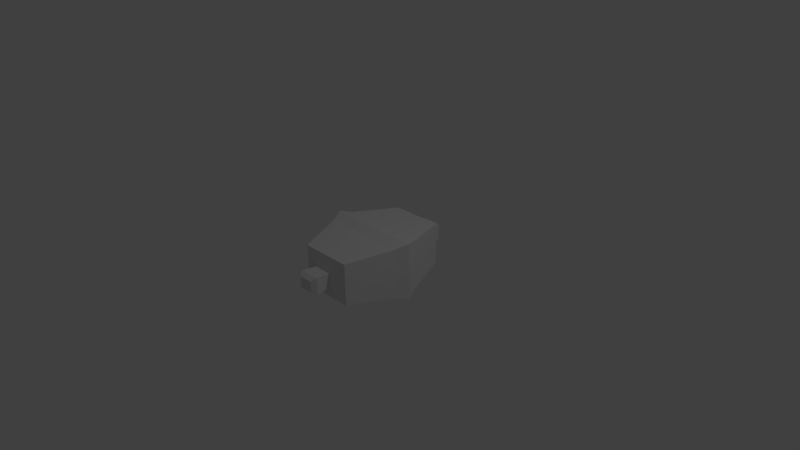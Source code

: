 # Source: LoosePacket.blend  (saved by Blender 2.74.0; exported with 4.5.12 LTS)
import bpy
from mathutils import Matrix  # noqa: F401  (used for matrix-valued properties, if any)

bpy.ops.wm.read_factory_settings(use_empty=True)
scene = bpy.context.scene
scene.name = 'Scene'

# ---- collections
col_collection_1 = bpy.data.collections.new('Collection 1'); scene.collection.children.link(col_collection_1)

# ---- materials (node trees are filled in below, after node groups)
mat_material_001 = bpy.data.materials.new('Material.001')
mat_material_001.alpha_threshold = 0.0
mat_material_001.use_transparent_shadow = False
mat_material_001.roughness = 0.5

# ---- material node trees

# ---- world
world_world = bpy.data.worlds.new('World'); scene.world = world_world
world_world.color = (0.05088, 0.05088, 0.05088)
world_world.use_sun_shadow = False
world_world.sun_shadow_jitter_overblur = 0.0
world_world.cycles.sampling_method = 'MANUAL'
world_world.cycles.sample_map_resolution = 256

# ---- cameras
cam_camera = bpy.data.cameras.new('Camera')
cam_camera.clip_end = 100.0
cam_camera.lens = 35.0
cam_camera.sensor_width = 32.0
cam_camera.sensor_height = 18.0
cam_camera.ortho_scale = 7.314
cam_camera.dof.focus_distance = 0.0
cam_camera.dof.aperture_fstop = 128.0

# ---- lights
light_lamp = bpy.data.lights.new('Lamp', 'POINT')
light_lamp.transmission_factor = 0.0
light_lamp.cutoff_distance = 30.0
light_lamp.energy = 100.0
light_lamp.shadow_buffer_clip_start = 1.001
light_lamp.shadow_soft_size = 0.1
light_lamp.shadow_maximum_resolution = 0.006
light_lamp.use_absolute_resolution = True
light_lamp.cycles.use_multiple_importance_sampling = False

# ---- meshes
me_cube = bpy.data.meshes.new('Cube')
me_cube.from_pydata([(0.3558, -0.7791, 0.284), (0.3558, -0.7791, -0.284), (-0.3558, -0.7791, -0.284), (-0.3558, -0.7791, 0.284), (0.1225, -0.8315, 0.09774), (0.1225, -0.8315, -0.09774), (-0.1225, -0.8315, 0.09774), (-0.1225, -0.8315, -0.09774), (0.1431, -1.04, 0.1142), (0.1431, -1.04, -0.1142), (-0.1431, -1.04, 0.1142), (-0.1431, -1.04, -0.1142), (0.09619, -1.103, 0.07677), (0.09619, -1.103, -0.07677), (-0.09619, -1.103, 0.07677), (-0.09619, -1.103, -0.07677), (0.5812, -0.1654, 0.3465), (0.5812, -0.1654, -0.3465), (-0.5812, -0.1654, -0.3465), (-0.5812, -0.1654, 0.3465), (0.3558, 0.7791, 0.284), (0.3558, 0.7791, -0.284), (-0.3558, 0.7791, -0.284), (-0.3558, 0.7791, 0.284), (0.1225, 0.8315, 0.09774), (0.1225, 0.8315, -0.09774), (-0.1225, 0.8315, 0.09774), (-0.1225, 0.8315, -0.09774), (0.1431, 1.04, 0.1142), (0.1431, 1.04, -0.1142), (-0.1431, 1.04, 0.1142), (-0.1431, 1.04, -0.1142), (0.09619, 1.103, 0.07677), (0.09619, 1.103, -0.07677), (-0.09619, 1.103, 0.07677), (-0.09619, 1.103, -0.07677), (0.6555, 0.0, 0.3908), (0.6555, 0.0, -0.3908), (-0.6555, 0.0, -0.3908), (-0.6555, 0.0, 0.3908), (0.5812, 0.1654, 0.3465), (0.5812, 0.1654, -0.3465), (-0.5812, 0.1654, -0.3465), (-0.5812, 0.1654, 0.3465)], [], [(6, 7, 11, 10), (16, 0, 1, 17), (17, 1, 2, 18), (18, 2, 3, 19), (16, 36, 39, 19), (4, 5, 1, 0), (6, 4, 0, 3), (5, 7, 2, 1), (7, 6, 3, 2), (10, 11, 15, 14), (7, 5, 9, 11), (4, 6, 10, 8), (5, 4, 8, 9), (12, 14, 15, 13), (11, 9, 13, 15), (8, 10, 14, 12), (9, 8, 12, 13), (0, 16, 19, 3), (38, 18, 19, 39), (37, 17, 18, 38), (36, 16, 17, 37), (26, 30, 31, 27), (40, 41, 21, 20), (41, 42, 22, 21), (42, 43, 23, 22), (40, 43, 39, 36), (24, 20, 21, 25), (26, 23, 20, 24), (25, 21, 22, 27), (27, 22, 23, 26), (30, 34, 35, 31), (27, 31, 29, 25), (24, 28, 30, 26), (25, 29, 28, 24), (32, 33, 35, 34), (31, 35, 33, 29), (28, 32, 34, 30), (29, 33, 32, 28), (20, 23, 43, 40), (38, 39, 43, 42), (37, 38, 42, 41), (36, 37, 41, 40)])
_uv = me_cube.uv_layers.new(name='UVMap')
_uv.uv.foreach_set('vector', [0.9035, 0.5704, 0.9035, 0.5077, 0.8366, 0.5025, 0.8366, 0.5757, 0.697, 0.4877, 0.5003, 0.4676, 0.5003, 0.2856, 0.697, 0.2656, 0.303, 0.8174, 0.4997, 0.7452, 0.4997, 0.5171, 0.303, 0.4449, 0.697, 0.01449, 0.5003, 0.03454, 0.5003, 0.2166, 0.697, 0.2366, 0.303, 0.3966, 0.25, 0.4205, 0.25, 0.0002818, 0.303, 0.02411, 0.5751, 0.7447, 0.5751, 0.8074, 0.5003, 0.8671, 0.5003, 0.6851, 0.6536, 0.7447, 0.5751, 0.7447, 0.5003, 0.6851, 0.7283, 0.6851, 0.5751, 0.8074, 0.6536, 0.8074, 0.7283, 0.8671, 0.5003, 0.8671, 0.6536, 0.8074, 0.6536, 0.7447, 0.7283, 0.6851, 0.7283, 0.8671, 0.8366, 0.5757, 0.8366, 0.5025, 0.8165, 0.5145, 0.8165, 0.5637, 0.8159, 0.5876, 0.8159, 0.5091, 0.749, 0.5025, 0.749, 0.5942, 0.7289, 0.6799, 0.7289, 0.6014, 0.7958, 0.5948, 0.7958, 0.6865, 0.8165, 0.718, 0.8165, 0.6553, 0.8834, 0.65, 0.8834, 0.7232, 0.8782, 0.8468, 0.8165, 0.8468, 0.8165, 0.7976, 0.8782, 0.7976, 0.749, 0.5942, 0.749, 0.5025, 0.7289, 0.5175, 0.7289, 0.5792, 0.7958, 0.6865, 0.7958, 0.5948, 0.8159, 0.6098, 0.8159, 0.6715, 0.8834, 0.7232, 0.8834, 0.65, 0.9035, 0.662, 0.9035, 0.7112, 0.4997, 0.3244, 0.303, 0.3966, 0.303, 0.02411, 0.4997, 0.09634, 0.75, 0.0002818, 0.697, 0.01449, 0.697, 0.2366, 0.75, 0.2508, 0.25, 0.8412, 0.303, 0.8174, 0.303, 0.4449, 0.25, 0.421, 0.75, 0.5019, 0.697, 0.4877, 0.697, 0.2656, 0.75, 0.2514, 0.8165, 0.6442, 0.8834, 0.6495, 0.8834, 0.5762, 0.8165, 0.5815, 0.803, 0.4877, 0.803, 0.2656, 0.9997, 0.2856, 0.9997, 0.4676, 0.197, 0.8174, 0.197, 0.4449, 0.0002818, 0.5171, 0.0002818, 0.7452, 0.803, 0.01449, 0.803, 0.2366, 0.9997, 0.2166, 0.9997, 0.03454, 0.197, 0.3966, 0.197, 0.02411, 0.25, 0.0002818, 0.25, 0.4205, 0.5751, 0.5622, 0.5003, 0.5025, 0.5003, 0.6845, 0.5751, 0.6248, 0.6536, 0.5622, 0.7283, 0.5025, 0.5003, 0.5025, 0.5751, 0.5622, 0.5751, 0.6248, 0.5003, 0.6845, 0.7283, 0.6845, 0.6536, 0.6248, 0.6536, 0.6248, 0.7283, 0.6845, 0.7283, 0.5025, 0.6536, 0.5622, 0.8834, 0.6495, 0.9035, 0.6375, 0.9035, 0.5882, 0.8834, 0.5762, 0.8159, 0.786, 0.749, 0.7794, 0.749, 0.8711, 0.8159, 0.8645, 0.8159, 0.7722, 0.749, 0.7788, 0.749, 0.6871, 0.8159, 0.6937, 0.8165, 0.7291, 0.8834, 0.7238, 0.8834, 0.797, 0.8165, 0.7917, 0.06194, 0.891, 0.06194, 0.8418, 0.0002818, 0.8418, 0.0002818, 0.891, 0.749, 0.7794, 0.7289, 0.7944, 0.7289, 0.8561, 0.749, 0.8711, 0.749, 0.7788, 0.7289, 0.7638, 0.7289, 0.7021, 0.749, 0.6871, 0.8834, 0.7238, 0.9035, 0.7358, 0.9035, 0.785, 0.8834, 0.797, 0.0002818, 0.3244, 0.0002818, 0.09634, 0.197, 0.02411, 0.197, 0.3966, 0.75, 0.0002818, 0.75, 0.2508, 0.803, 0.2366, 0.803, 0.01449, 0.25, 0.8412, 0.25, 0.421, 0.197, 0.4449, 0.197, 0.8174, 0.75, 0.5019, 0.75, 0.2514, 0.803, 0.2656, 0.803, 0.4877])
me_cube.materials.append(mat_material_001)
me_cube.use_remesh_preserve_volume = False
me_cube.use_remesh_preserve_attributes = False
me_cube.use_mirror_vertex_groups = False
me_cube.use_paint_bone_selection = False
me_cube.use_paint_mask = True
me_cube.update()

# ---- objects
ob_packet = bpy.data.objects.new('Packet', me_cube)
ob_lamp = bpy.data.objects.new('Lamp', light_lamp)
ob_camera = bpy.data.objects.new('Camera', cam_camera)

# ---- transforms, parenting, visibility, modifiers, constraints
ob_packet.location = (0.0, 0.0, 0.0)
ob_packet.lock_rotations_4d = False
ob_packet.empty_display_type = 'ARROWS'
ob_packet.lineart.crease_threshold = 0.0
ob_lamp.location = (4.076, 1.005, 5.904)
ob_lamp.rotation_euler = (0.6503, 0.05522, 1.866)
ob_lamp.lock_rotations_4d = False
ob_lamp.empty_display_type = 'ARROWS'
ob_lamp.color = (0.0, 0.0, 0.0, 0.0)
ob_lamp.lineart.crease_threshold = 0.0
ob_camera.location = (7.481, -6.508, 5.344)
ob_camera.rotation_euler = (1.109, 0.01082, 0.8149)
ob_camera.lock_rotations_4d = False
ob_camera.empty_display_type = 'ARROWS'
ob_camera.color = (0.0, 0.0, 0.0, 0.0)
ob_camera.display_type = 'WIRE'
ob_camera.lineart.crease_threshold = 0.0

# ---- collection membership
col_collection_1.objects.link(ob_packet)
col_collection_1.objects.link(ob_lamp)
col_collection_1.objects.link(ob_camera)

# ---- scene / render settings (as saved in the file)
scene.camera = ob_camera
scene.frame_start = 1; scene.frame_end = 250; scene.frame_set(1)
scene.render.engine = 'BLENDER_EEVEE_NEXT'
scene.render.resolution_percentage = 50
scene.render.dither_intensity = 0.0
scene.cycles.use_denoising = False
scene.cycles.samples = 10
scene.cycles.sampling_pattern = 'TABULATED_SOBOL'
scene.cycles.light_sampling_threshold = 0.0
scene.cycles.use_adaptive_sampling = False
scene.cycles.use_light_tree = False
scene.cycles.blur_glossy = 0.0
scene.cycles.pixel_filter_type = 'GAUSSIAN'
scene.cycles.sample_clamp_indirect = 0.0
scene.view_settings.view_transform = 'Standard'
bpy.context.view_layer.update()
